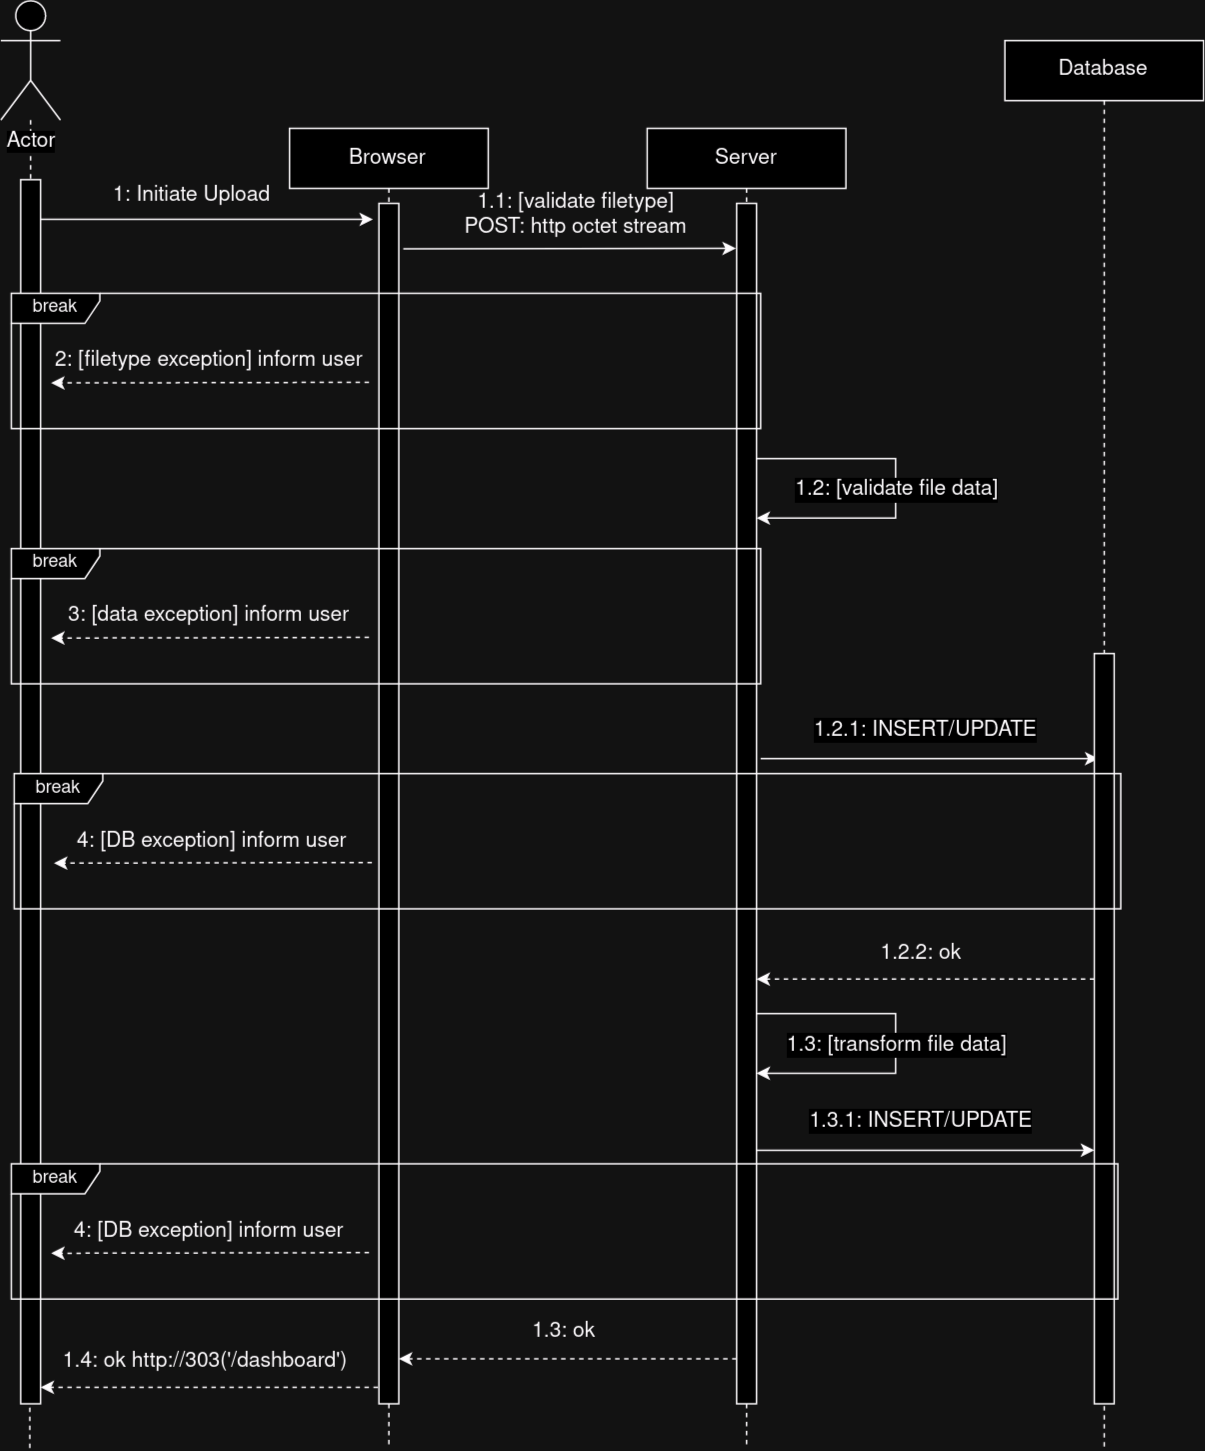

The diagram above was exported from draw.io. Its source (the exported page's mxGraphModel, read from the mxfile embedded in the PNG):
<mxGraphModel dx="1414" dy="711" grid="1" gridSize="10" guides="1" tooltips="1" connect="1" arrows="1" fold="1" page="1" pageScale="1" pageWidth="850" pageHeight="1100" math="0" shadow="0">
  <root>
    <mxCell id="0" />
    <mxCell id="1" parent="0" />
    <mxCell id="eDe6Tkbm0MelnGfd0rae-5" style="edgeStyle=orthogonalEdgeStyle;rounded=0;orthogonalLoop=1;jettySize=auto;html=1;endArrow=none;endFill=0;dashed=1;labelBackgroundColor=none;fontColor=default;" parent="1" source="eDe6Tkbm0MelnGfd0rae-4" edge="1">
      <mxGeometry relative="1" as="geometry">
        <mxPoint x="43.38" y="1033" as="targetPoint" />
        <mxPoint x="43.8466666666667" y="212.9994594594595" as="sourcePoint" />
      </mxGeometry>
    </mxCell>
    <mxCell id="eDe6Tkbm0MelnGfd0rae-4" value="&lt;span style=&quot;background-color: rgb(255, 255, 255); font-size: 14px;&quot;&gt;Actor&lt;/span&gt;" style="shape=umlActor;verticalLabelPosition=bottom;verticalAlign=top;html=1;outlineConnect=0;labelBackgroundColor=none;fontSize=14;" parent="1" vertex="1">
      <mxGeometry x="24.001570247933884" y="68" width="39.729421487603304" height="79.45945945945947" as="geometry" />
    </mxCell>
    <mxCell id="aM9ryv3xv72pqoxQDRHE-1" value="Browser" style="shape=umlLifeline;perimeter=lifelinePerimeter;whiteSpace=wrap;html=1;container=0;dropTarget=0;collapsible=0;recursiveResize=0;outlineConnect=0;portConstraint=eastwest;newEdgeStyle={&quot;edgeStyle&quot;:&quot;elbowEdgeStyle&quot;,&quot;elbow&quot;:&quot;vertical&quot;,&quot;curved&quot;:0,&quot;rounded&quot;:0};labelBackgroundColor=none;fontSize=14;" parent="1" vertex="1">
      <mxGeometry x="216.41" y="153" width="132.43" height="880" as="geometry" />
    </mxCell>
    <mxCell id="aM9ryv3xv72pqoxQDRHE-5" value="Server" style="shape=umlLifeline;perimeter=lifelinePerimeter;whiteSpace=wrap;html=1;container=0;dropTarget=0;collapsible=0;recursiveResize=0;outlineConnect=0;portConstraint=eastwest;newEdgeStyle={&quot;edgeStyle&quot;:&quot;elbowEdgeStyle&quot;,&quot;elbow&quot;:&quot;vertical&quot;,&quot;curved&quot;:0,&quot;rounded&quot;:0};labelBackgroundColor=none;fontSize=14;" parent="1" vertex="1">
      <mxGeometry x="454.78" y="153" width="132.43" height="880" as="geometry" />
    </mxCell>
    <mxCell id="FnaJ-zbJuTAG1v9RkZPJ-1" value="Database" style="shape=umlLifeline;perimeter=lifelinePerimeter;whiteSpace=wrap;html=1;container=0;dropTarget=0;collapsible=0;recursiveResize=0;outlineConnect=0;portConstraint=eastwest;newEdgeStyle={&quot;edgeStyle&quot;:&quot;elbowEdgeStyle&quot;,&quot;elbow&quot;:&quot;vertical&quot;,&quot;curved&quot;:0,&quot;rounded&quot;:0};labelBackgroundColor=none;fontSize=14;" parent="1" vertex="1">
      <mxGeometry x="693.16" y="94.49000000000001" width="132.43" height="938.51" as="geometry" />
    </mxCell>
    <mxCell id="FnaJ-zbJuTAG1v9RkZPJ-9" style="edgeStyle=elbowEdgeStyle;rounded=0;orthogonalLoop=1;jettySize=auto;html=1;jumpStyle=none;labelBackgroundColor=none;fontColor=default;" parent="1" edge="1">
      <mxGeometry relative="1" as="geometry">
        <mxPoint x="527.6193388429753" y="412.72648648648646" as="targetPoint" />
        <mxPoint x="527.6193388429753" y="372.9967567567568" as="sourcePoint" />
        <Array as="points">
          <mxPoint x="620.3213223140496" y="359.75351351351355" />
          <mxPoint x="613.6997520661157" y="333.2670270270271" />
          <mxPoint x="626.9428925619835" y="320.02378378378376" />
        </Array>
      </mxGeometry>
    </mxCell>
    <mxCell id="FnaJ-zbJuTAG1v9RkZPJ-10" value="1.2: [validate file data]" style="edgeLabel;html=1;align=center;verticalAlign=middle;resizable=0;points=[];labelBackgroundColor=#FFFFFF;fontSize=14;" parent="FnaJ-zbJuTAG1v9RkZPJ-9" vertex="1" connectable="0">
      <mxGeometry relative="1" as="geometry">
        <mxPoint as="offset" />
      </mxGeometry>
    </mxCell>
    <mxCell id="eDe6Tkbm0MelnGfd0rae-2" value="" style="html=1;points=[];perimeter=orthogonalPerimeter;outlineConnect=0;targetShapes=umlLifeline;portConstraint=eastwest;newEdgeStyle={&quot;edgeStyle&quot;:&quot;elbowEdgeStyle&quot;,&quot;elbow&quot;:&quot;vertical&quot;,&quot;curved&quot;:0,&quot;rounded&quot;:0};labelBackgroundColor=none;" parent="1" vertex="1">
      <mxGeometry x="37.24" y="187.19" width="13.24" height="815.81" as="geometry" />
    </mxCell>
    <mxCell id="aM9ryv3xv72pqoxQDRHE-2" value="" style="html=1;points=[];perimeter=orthogonalPerimeter;outlineConnect=0;targetShapes=umlLifeline;portConstraint=eastwest;newEdgeStyle={&quot;edgeStyle&quot;:&quot;elbowEdgeStyle&quot;,&quot;elbow&quot;:&quot;vertical&quot;,&quot;curved&quot;:0,&quot;rounded&quot;:0};labelBackgroundColor=none;" parent="1" vertex="1">
      <mxGeometry x="276" y="203" width="13.24" height="800" as="geometry" />
    </mxCell>
    <mxCell id="aM9ryv3xv72pqoxQDRHE-6" value="" style="html=1;points=[];perimeter=orthogonalPerimeter;outlineConnect=0;targetShapes=umlLifeline;portConstraint=eastwest;newEdgeStyle={&quot;edgeStyle&quot;:&quot;elbowEdgeStyle&quot;,&quot;elbow&quot;:&quot;vertical&quot;,&quot;curved&quot;:0,&quot;rounded&quot;:0};labelBackgroundColor=none;" parent="1" vertex="1">
      <mxGeometry x="514.38" y="203" width="13.24" height="800" as="geometry" />
    </mxCell>
    <mxCell id="eDe6Tkbm0MelnGfd0rae-8" value="" style="endArrow=classic;html=1;rounded=0;labelBackgroundColor=none;fontColor=default;" parent="1" source="eDe6Tkbm0MelnGfd0rae-2" edge="1">
      <mxGeometry width="50" height="50" relative="1" as="geometry">
        <mxPoint x="58.8121652892562" y="213.67567567567568" as="sourcePoint" />
        <mxPoint x="272.02672727272727" y="213.67567567567568" as="targetPoint" />
      </mxGeometry>
    </mxCell>
    <mxCell id="eDe6Tkbm0MelnGfd0rae-9" value="1: Initiate Upload" style="edgeLabel;html=1;align=center;verticalAlign=middle;resizable=0;points=[];labelBackgroundColor=none;fontSize=14;" parent="eDe6Tkbm0MelnGfd0rae-8" connectable="0" vertex="1">
      <mxGeometry relative="1" as="geometry">
        <mxPoint x="-11" y="-16" as="offset" />
      </mxGeometry>
    </mxCell>
    <mxCell id="eDe6Tkbm0MelnGfd0rae-44" value="" style="endArrow=classic;html=1;rounded=0;labelBackgroundColor=none;fontColor=default;" parent="1" edge="1">
      <mxGeometry width="50" height="50" relative="1" as="geometry">
        <mxPoint x="530.3793388429752" y="572.9959459459459" as="sourcePoint" />
        <mxPoint x="755.5100000000001" y="572.9959459459458" as="targetPoint" />
      </mxGeometry>
    </mxCell>
    <mxCell id="eDe6Tkbm0MelnGfd0rae-46" value="1.2.1: INSERT/UPDATE" style="text;html=1;strokeColor=none;fillColor=none;align=center;verticalAlign=middle;whiteSpace=wrap;rounded=0;labelBackgroundColor=#FFFFFF;fontSize=14;" parent="1" vertex="1">
      <mxGeometry x="527.6193388429753" y="542.9962162162162" width="225.1333884297521" height="21.18918918918919" as="geometry" />
    </mxCell>
    <mxCell id="eDe6Tkbm0MelnGfd0rae-47" value="" style="endArrow=classic;html=1;rounded=0;labelBackgroundColor=none;fontColor=default;dashed=1;" parent="1" edge="1">
      <mxGeometry width="50" height="50" relative="1" as="geometry">
        <mxPoint x="752.7527272727274" y="719.9981081081081" as="sourcePoint" />
        <mxPoint x="527.6193388429753" y="719.9981081081081" as="targetPoint" />
      </mxGeometry>
    </mxCell>
    <mxCell id="eDe6Tkbm0MelnGfd0rae-48" value="1.2.2: ok" style="edgeLabel;html=1;align=center;verticalAlign=middle;resizable=0;points=[];labelBackgroundColor=none;fontSize=14;" parent="eDe6Tkbm0MelnGfd0rae-47" connectable="0" vertex="1">
      <mxGeometry x="0.0296" y="2" relative="1" as="geometry">
        <mxPoint y="-19" as="offset" />
      </mxGeometry>
    </mxCell>
    <mxCell id="eDe6Tkbm0MelnGfd0rae-49" value="" style="endArrow=classic;html=1;rounded=0;labelBackgroundColor=none;fontColor=default;dashed=1;" parent="1" edge="1">
      <mxGeometry width="50" height="50" relative="1" as="geometry">
        <mxPoint x="514.3761983471076" y="972.9981081081081" as="sourcePoint" />
        <mxPoint x="289.2399999999999" y="972.9981081081081" as="targetPoint" />
      </mxGeometry>
    </mxCell>
    <mxCell id="eDe6Tkbm0MelnGfd0rae-50" value="1.3: ok" style="edgeLabel;html=1;align=center;verticalAlign=middle;resizable=0;points=[];labelBackgroundColor=none;fontSize=14;" parent="eDe6Tkbm0MelnGfd0rae-49" connectable="0" vertex="1">
      <mxGeometry x="0.0296" y="2" relative="1" as="geometry">
        <mxPoint y="-20" as="offset" />
      </mxGeometry>
    </mxCell>
    <mxCell id="eDe6Tkbm0MelnGfd0rae-51" value="" style="endArrow=classic;html=1;rounded=0;labelBackgroundColor=none;fontColor=default;dashed=1;" parent="1" edge="1">
      <mxGeometry width="50" height="50" relative="1" as="geometry">
        <mxPoint x="275.33751239669425" y="991.9981081081081" as="sourcePoint" />
        <mxPoint x="50.47999999999991" y="991.9981081081082" as="targetPoint" />
      </mxGeometry>
    </mxCell>
    <mxCell id="eDe6Tkbm0MelnGfd0rae-52" value="1.4: ok http://303('/dashboard')" style="edgeLabel;html=1;align=center;verticalAlign=middle;resizable=0;points=[];labelBackgroundColor=none;fontSize=14;" parent="eDe6Tkbm0MelnGfd0rae-51" connectable="0" vertex="1">
      <mxGeometry x="0.0296" y="2" relative="1" as="geometry">
        <mxPoint y="-19" as="offset" />
      </mxGeometry>
    </mxCell>
    <mxCell id="eDe6Tkbm0MelnGfd0rae-12" value="break" style="shape=umlFrame;whiteSpace=wrap;html=1;pointerEvents=0;width=59;height=20;labelBackgroundColor=none;" parent="1" vertex="1">
      <mxGeometry x="31" y="263" width="499.38" height="90.14" as="geometry" />
    </mxCell>
    <mxCell id="eDe6Tkbm0MelnGfd0rae-13" value="" style="endArrow=classic;html=1;rounded=0;dashed=1;labelBackgroundColor=none;fontColor=default;" parent="1" edge="1">
      <mxGeometry width="50" height="50" relative="1" as="geometry">
        <mxPoint x="269.3780991735538" y="322.2210810810811" as="sourcePoint" />
        <mxPoint x="57.487851239669425" y="322.67135135135135" as="targetPoint" />
      </mxGeometry>
    </mxCell>
    <mxCell id="eDe6Tkbm0MelnGfd0rae-21" value="2: [filetype exception] inform user" style="text;html=1;strokeColor=none;fillColor=none;align=center;verticalAlign=middle;whiteSpace=wrap;rounded=0;labelBackgroundColor=none;fontSize=14;" parent="1" vertex="1">
      <mxGeometry x="57.487851239669425" y="297.49135135135134" width="211.89024793388432" height="21.18918918918919" as="geometry" />
    </mxCell>
    <mxCell id="XLY5WStMfmOuRn0Ns1Sm-1" value="" style="endArrow=classic;html=1;rounded=0;labelBackgroundColor=none;fontColor=default;" parent="1" edge="1">
      <mxGeometry width="50" height="50" relative="1" as="geometry">
        <mxPoint x="292.24" y="233.32" as="sourcePoint" />
        <mxPoint x="513.8867272727273" y="232.99567567567567" as="targetPoint" />
      </mxGeometry>
    </mxCell>
    <mxCell id="XLY5WStMfmOuRn0Ns1Sm-2" value="&lt;div&gt;1.1: [validate filetype]&lt;/div&gt;&lt;div&gt;POST: http octet stream&lt;/div&gt;" style="edgeLabel;html=1;align=center;verticalAlign=middle;resizable=0;points=[];labelBackgroundColor=none;fontSize=14;" parent="XLY5WStMfmOuRn0Ns1Sm-1" connectable="0" vertex="1">
      <mxGeometry relative="1" as="geometry">
        <mxPoint x="3" y="-23" as="offset" />
      </mxGeometry>
    </mxCell>
    <mxCell id="XLY5WStMfmOuRn0Ns1Sm-5" value="break" style="shape=umlFrame;whiteSpace=wrap;html=1;pointerEvents=0;width=59;height=20;labelBackgroundColor=none;" parent="1" vertex="1">
      <mxGeometry x="31.000000000000004" y="433" width="499.38" height="90.14" as="geometry" />
    </mxCell>
    <mxCell id="XLY5WStMfmOuRn0Ns1Sm-6" value="" style="endArrow=classic;html=1;rounded=0;dashed=1;labelBackgroundColor=none;fontColor=default;" parent="1" edge="1">
      <mxGeometry width="50" height="50" relative="1" as="geometry">
        <mxPoint x="269.3780991735538" y="492.2210810810811" as="sourcePoint" />
        <mxPoint x="57.48785123966943" y="492.67135135135135" as="targetPoint" />
      </mxGeometry>
    </mxCell>
    <mxCell id="XLY5WStMfmOuRn0Ns1Sm-7" value="3: [data exception] inform user" style="text;html=1;strokeColor=none;fillColor=none;align=center;verticalAlign=middle;whiteSpace=wrap;rounded=0;labelBackgroundColor=none;fontSize=14;" parent="1" vertex="1">
      <mxGeometry x="57.48785123966943" y="467.49135135135134" width="211.89024793388432" height="21.18918918918919" as="geometry" />
    </mxCell>
    <mxCell id="FnaJ-zbJuTAG1v9RkZPJ-2" value="" style="html=1;points=[];perimeter=orthogonalPerimeter;outlineConnect=0;targetShapes=umlLifeline;portConstraint=eastwest;newEdgeStyle={&quot;edgeStyle&quot;:&quot;elbowEdgeStyle&quot;,&quot;elbow&quot;:&quot;vertical&quot;,&quot;curved&quot;:0,&quot;rounded&quot;:0};labelBackgroundColor=none;" parent="1" vertex="1">
      <mxGeometry x="752.75" y="503" width="13.24" height="500" as="geometry" />
    </mxCell>
    <mxCell id="XLY5WStMfmOuRn0Ns1Sm-8" value="break" style="shape=umlFrame;whiteSpace=wrap;html=1;pointerEvents=0;width=59;height=20;labelBackgroundColor=none;" parent="1" vertex="1">
      <mxGeometry x="32.940000000000005" y="583" width="737.44" height="90.14" as="geometry" />
    </mxCell>
    <mxCell id="XLY5WStMfmOuRn0Ns1Sm-9" value="" style="endArrow=classic;html=1;rounded=0;dashed=1;labelBackgroundColor=none;fontColor=default;" parent="1" edge="1">
      <mxGeometry width="50" height="50" relative="1" as="geometry">
        <mxPoint x="271.3180991735538" y="642.2210810810811" as="sourcePoint" />
        <mxPoint x="59.42785123966943" y="642.6713513513514" as="targetPoint" />
      </mxGeometry>
    </mxCell>
    <mxCell id="XLY5WStMfmOuRn0Ns1Sm-10" value="4: [DB exception] inform user" style="text;html=1;strokeColor=none;fillColor=none;align=center;verticalAlign=middle;whiteSpace=wrap;rounded=0;labelBackgroundColor=none;fontSize=14;" parent="1" vertex="1">
      <mxGeometry x="59.42785123966943" y="617.4913513513513" width="211.89024793388432" height="21.18918918918919" as="geometry" />
    </mxCell>
    <mxCell id="xQGUzPW-hwXO54t0vowV-1" style="edgeStyle=elbowEdgeStyle;rounded=0;orthogonalLoop=1;jettySize=auto;html=1;jumpStyle=none;labelBackgroundColor=none;fontColor=default;" parent="1" edge="1">
      <mxGeometry relative="1" as="geometry">
        <mxPoint x="527.6193388429753" y="782.7264864864865" as="targetPoint" />
        <mxPoint x="527.6193388429753" y="742.9967567567568" as="sourcePoint" />
        <Array as="points">
          <mxPoint x="620.3213223140496" y="729.7535135135136" />
          <mxPoint x="613.6997520661157" y="703.2670270270271" />
          <mxPoint x="626.9428925619835" y="690.0237837837838" />
        </Array>
      </mxGeometry>
    </mxCell>
    <mxCell id="xQGUzPW-hwXO54t0vowV-2" value="1.3: [transform file data]" style="edgeLabel;html=1;align=center;verticalAlign=middle;resizable=0;points=[];labelBackgroundColor=#FFFFFF;fontSize=14;" parent="xQGUzPW-hwXO54t0vowV-1" connectable="0" vertex="1">
      <mxGeometry relative="1" as="geometry">
        <mxPoint as="offset" />
      </mxGeometry>
    </mxCell>
    <mxCell id="xQGUzPW-hwXO54t0vowV-3" value="" style="endArrow=classic;html=1;rounded=0;labelBackgroundColor=none;fontColor=default;" parent="1" edge="1">
      <mxGeometry width="50" height="50" relative="1" as="geometry">
        <mxPoint x="527.6193388429753" y="833.9959459459459" as="sourcePoint" />
        <mxPoint x="752.7500000000001" y="833.9959459459458" as="targetPoint" />
      </mxGeometry>
    </mxCell>
    <mxCell id="xQGUzPW-hwXO54t0vowV-4" value="1.3.1: INSERT/UPDATE" style="text;html=1;strokeColor=none;fillColor=none;align=center;verticalAlign=middle;whiteSpace=wrap;rounded=0;labelBackgroundColor=#FFFFFF;fontSize=14;" parent="1" vertex="1">
      <mxGeometry x="524.8593388429753" y="803.9962162162162" width="225.1333884297521" height="21.18918918918919" as="geometry" />
    </mxCell>
    <mxCell id="xQGUzPW-hwXO54t0vowV-5" value="" style="endArrow=classic;html=1;rounded=0;dashed=1;labelBackgroundColor=none;fontColor=default;" parent="1" edge="1">
      <mxGeometry width="50" height="50" relative="1" as="geometry">
        <mxPoint x="269.3780991735538" y="902.2210810810811" as="sourcePoint" />
        <mxPoint x="57.48785123966943" y="902.6713513513514" as="targetPoint" />
      </mxGeometry>
    </mxCell>
    <mxCell id="xQGUzPW-hwXO54t0vowV-6" value="4: [DB exception] inform user" style="text;html=1;strokeColor=none;fillColor=none;align=center;verticalAlign=middle;whiteSpace=wrap;rounded=0;labelBackgroundColor=none;fontSize=14;" parent="1" vertex="1">
      <mxGeometry x="57.48785123966943" y="877.4913513513513" width="211.89024793388432" height="21.18918918918919" as="geometry" />
    </mxCell>
    <mxCell id="xQGUzPW-hwXO54t0vowV-7" value="break" style="shape=umlFrame;whiteSpace=wrap;html=1;pointerEvents=0;width=59;height=20;labelBackgroundColor=none;" parent="1" vertex="1">
      <mxGeometry x="31.000000000000004" y="843.0200000000001" width="737.44" height="90.14" as="geometry" />
    </mxCell>
  </root>
</mxGraphModel>